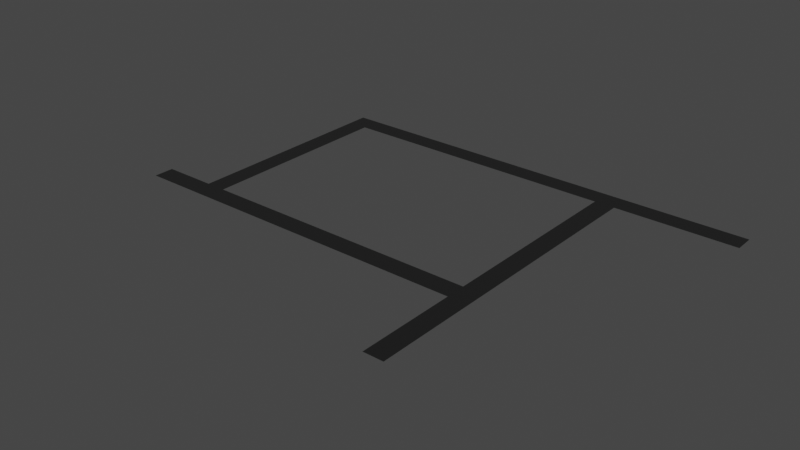 # Source: road1.blend  (saved by Blender 3.6.11; exported with 4.5.12 LTS)
import bpy
from mathutils import Matrix  # noqa: F401  (used for matrix-valued properties, if any)

bpy.ops.wm.read_factory_settings(use_empty=True)
scene = bpy.context.scene
scene.name = 'Scene'

# ---- collections
col_roads = bpy.data.collections.new('roads'); scene.collection.children.link(col_roads)

# ---- materials (node trees are filled in below, after node groups)
mat_material_001 = bpy.data.materials.new('Material.001')
mat_material_001.use_transparent_shadow = False

# ---- material node trees
mat_material_001.use_nodes = True; mat_material_001.node_tree.nodes.clear()
_N = mat_material_001.node_tree.nodes; _L = mat_material_001.node_tree.links
n0 = _N.new('ShaderNodeBsdfPrincipled'); n0.name = 'Principled BSDF'; n0.location = (10, 300)
n0.distribution = 'GGX'
n0.subsurface_method = 'RANDOM_WALK_SKIN'
n0.inputs[0].default_value = (0.003642, 0.003642, 0.003642, 1.0)
n0.inputs[2].default_value = 1.0
n0.inputs[3].default_value = 1.45
n0.inputs[27].default_value = (0.0, 0.0, 0.0, 1.0)
n0.inputs[28].default_value = 1.0
n1 = _N.new('ShaderNodeOutputMaterial'); n1.name = 'Material Output'; n1.location = (300, 300)
_L.new(n0.outputs[0], n1.inputs[0])
n1.is_active_output = True

# ---- world
world_world = bpy.data.worlds.new('World'); scene.world = world_world
world_world.use_nodes = True; world_world.node_tree.nodes.clear()
_N = world_world.node_tree.nodes; _L = world_world.node_tree.links
n0 = _N.new('ShaderNodeOutputWorld'); n0.name = 'World Output'; n0.location = (300, 300)
n1 = _N.new('ShaderNodeBackground'); n1.name = 'Background'; n1.location = (10, 300)
n1.inputs[0].default_value = (0.05088, 0.05088, 0.05088, 1.0)
_L.new(n1.outputs[0], n0.inputs[0])
n0.is_active_output = True
world_world.color = (0.05088, 0.05088, 0.05088)
world_world.use_sun_shadow = False
world_world.sun_shadow_jitter_overblur = 0.0

# ---- meshes
me_plane_001 = bpy.data.meshes.new('Plane.001')
me_plane_001.from_pydata([(-1.0, -1.0, 0.0), (1.0, -1.0, 0.0), (-1.0, 1.0, 0.0), (1.0, 1.0, 0.0), (1.113, -1.0, 0.0), (1.113, 1.0, 0.0), (1.0, 21.0, 0.0), (1.113, 21.0, 0.0), (1.0, -1.0, 0.0), (1.113, -1.0, 0.0), (1.0, -11.0, 0.0), (1.113, -11.0, 0.0), (1.0, 23.0, 0.0), (1.113, 23.0, 0.0), (1.793, 21.0, 0.0), (1.793, 23.0, 0.0), (-0.5855, 21.0, 0.0), (-0.5855, 23.0, 0.0), (-0.6988, 21.0, 0.0), (-0.6988, 23.0, 0.0), (-0.5855, 1.0, 0.0), (-0.6988, 1.0, 0.0)], [], [(0, 1, 3, 2), (3, 1, 4, 5), (3, 5, 7, 6), (4, 1, 8, 9), (9, 8, 10, 11), (6, 7, 13, 12), (13, 7, 14, 15), (6, 12, 17, 16), (16, 17, 19, 18), (16, 18, 21, 20)])
_uv = me_plane_001.uv_layers.new(name='UVMap')
_uv.uv.foreach_set('vector', [0.0, 0.0, 1.0, 0.0, 1.0, 1.0, 0.0, 1.0, 1.0, 1.0, 1.0, 0.0, 1.0, 0.0, 1.0, 1.0, 1.0, 1.0, 1.0, 1.0, 1.0, 1.0, 1.0, 1.0, 1.0, 0.0, 1.0, 0.0, 1.0, 0.0, 1.0, 0.0, 1.0, 0.0, 1.0, 0.0, 1.0, 0.0, 1.0, 0.0, 1.0, 1.0, 1.0, 1.0, 1.0, 1.0, 1.0, 1.0, 1.0, 1.0, 1.0, 1.0, 1.0, 1.0, 1.0, 1.0, 1.0, 1.0, 1.0, 1.0, 1.0, 1.0, 1.0, 1.0, 1.0, 1.0, 1.0, 1.0, 1.0, 1.0, 1.0, 1.0, 1.0, 1.0, 1.0, 1.0, 1.0, 1.0, 1.0, 1.0])
me_plane_001.materials.append(mat_material_001)
me_plane_001.update()

# ---- objects
ob_plane_003 = bpy.data.objects.new('Plane.003', me_plane_001)

# ---- transforms, parenting, visibility, modifiers, constraints
ob_plane_003.location = (-7.426, 0.0, 0.0)
ob_plane_003.scale = (44.15, 2.5, 1.0)

# ---- collection membership
col_roads.objects.link(ob_plane_003)

# ---- scene / render settings (as saved in the file)
scene.frame_start = 1; scene.frame_end = 250; scene.frame_set(1)
scene.render.engine = 'BLENDER_EEVEE_NEXT'
scene.cycles.sampling_pattern = 'TABULATED_SOBOL'
scene.view_settings.view_transform = 'Filmic'
bpy.context.view_layer.update()

# ---- added for rendering (the .blend has no active camera and no usable light): camera, sun
cam_auto = bpy.data.cameras.new('AutoCamera')
cam_auto.lens = 50.0
cam_auto.sensor_width = 36.0
cam_auto.clip_end = 2431.74
ob_auto_camera = bpy.data.objects.new('AutoCamera', cam_auto)
scene.collection.objects.link(ob_auto_camera)
ob_auto_camera.location = (148.635, -151.273, 110.849)
ob_auto_camera.rotation_euler = (1.09748, -7.21219e-08, 0.694738)
scene.camera = ob_auto_camera
light_auto_sun = bpy.data.lights.new('AutoSun', 'SUN')
light_auto_sun.energy = 3.0
light_auto_sun.angle = 0.0523599
ob_auto_sun = bpy.data.objects.new('AutoSun', light_auto_sun)
scene.collection.objects.link(ob_auto_sun)
ob_auto_sun.rotation_euler = (0.872665, 0.174533, 0.523599)
bpy.context.view_layer.update()
